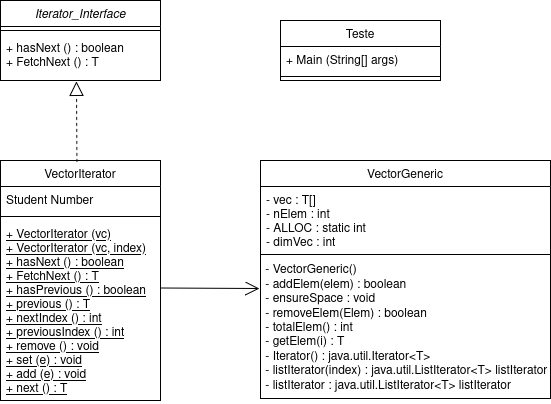

The diagram above was exported from draw.io. Its source (the exported page's mxGraphModel, read from the mxfile embedded in the PNG):
<mxGraphModel dx="1389" dy="667" grid="1" gridSize="10" guides="1" tooltips="1" connect="1" arrows="1" fold="1" page="1" pageScale="1" pageWidth="827" pageHeight="1169" math="0" shadow="0">
  <root>
    <mxCell id="WIyWlLk6GJQsqaUBKTNV-0" />
    <mxCell id="WIyWlLk6GJQsqaUBKTNV-1" parent="WIyWlLk6GJQsqaUBKTNV-0" />
    <mxCell id="zkfFHV4jXpPFQw0GAbJ--0" value="Iterator_Interface" style="swimlane;fontStyle=2;align=center;verticalAlign=top;childLayout=stackLayout;horizontal=1;startSize=26;horizontalStack=0;resizeParent=1;resizeLast=0;collapsible=1;marginBottom=0;rounded=0;shadow=0;strokeWidth=1;" parent="WIyWlLk6GJQsqaUBKTNV-1" vertex="1">
      <mxGeometry x="120" y="200" width="160" height="80" as="geometry">
        <mxRectangle x="230" y="140" width="160" height="26" as="alternateBounds" />
      </mxGeometry>
    </mxCell>
    <mxCell id="zkfFHV4jXpPFQw0GAbJ--4" value="" style="line;html=1;strokeWidth=1;align=left;verticalAlign=middle;spacingTop=-1;spacingLeft=3;spacingRight=3;rotatable=0;labelPosition=right;points=[];portConstraint=eastwest;" parent="zkfFHV4jXpPFQw0GAbJ--0" vertex="1">
      <mxGeometry y="26" width="160" height="8" as="geometry" />
    </mxCell>
    <mxCell id="zkfFHV4jXpPFQw0GAbJ--5" value="+ hasNext () : boolean&#10;+ FetchNext () : T" style="text;align=left;verticalAlign=top;spacingLeft=4;spacingRight=4;overflow=hidden;rotatable=0;points=[[0,0.5],[1,0.5]];portConstraint=eastwest;" parent="zkfFHV4jXpPFQw0GAbJ--0" vertex="1">
      <mxGeometry y="34" width="160" height="46" as="geometry" />
    </mxCell>
    <mxCell id="zkfFHV4jXpPFQw0GAbJ--6" value="VectorIterator" style="swimlane;fontStyle=0;align=center;verticalAlign=top;childLayout=stackLayout;horizontal=1;startSize=26;horizontalStack=0;resizeParent=1;resizeLast=0;collapsible=1;marginBottom=0;rounded=0;shadow=0;strokeWidth=1;" parent="WIyWlLk6GJQsqaUBKTNV-1" vertex="1">
      <mxGeometry x="120" y="360" width="160" height="240" as="geometry">
        <mxRectangle x="130" y="380" width="160" height="26" as="alternateBounds" />
      </mxGeometry>
    </mxCell>
    <mxCell id="zkfFHV4jXpPFQw0GAbJ--7" value="Student Number" style="text;align=left;verticalAlign=top;spacingLeft=4;spacingRight=4;overflow=hidden;rotatable=0;points=[[0,0.5],[1,0.5]];portConstraint=eastwest;" parent="zkfFHV4jXpPFQw0GAbJ--6" vertex="1">
      <mxGeometry y="26" width="160" height="26" as="geometry" />
    </mxCell>
    <mxCell id="zkfFHV4jXpPFQw0GAbJ--9" value="" style="line;html=1;strokeWidth=1;align=left;verticalAlign=middle;spacingTop=-1;spacingLeft=3;spacingRight=3;rotatable=0;labelPosition=right;points=[];portConstraint=eastwest;" parent="zkfFHV4jXpPFQw0GAbJ--6" vertex="1">
      <mxGeometry y="52" width="160" height="8" as="geometry" />
    </mxCell>
    <mxCell id="zkfFHV4jXpPFQw0GAbJ--10" value="+ VectorIterator (vc)&#10;+ VectorIterator (vc, index)&#10;+ hasNext () : boolean&#10;+ FetchNext () : T&#10;+ hasPrevious () : boolean&#10;+ previous () : T&#10;+ nextIndex () : int&#10;+ previousIndex () : int&#10;+ remove () : void&#10;+ set (e) : void&#10;+ add (e) : void&#10;+ next () : T" style="text;align=left;verticalAlign=top;spacingLeft=4;spacingRight=4;overflow=hidden;rotatable=0;points=[[0,0.5],[1,0.5]];portConstraint=eastwest;fontStyle=4" parent="zkfFHV4jXpPFQw0GAbJ--6" vertex="1">
      <mxGeometry y="60" width="160" height="180" as="geometry" />
    </mxCell>
    <mxCell id="zkfFHV4jXpPFQw0GAbJ--13" value="VectorGeneric" style="swimlane;fontStyle=0;align=center;verticalAlign=top;childLayout=stackLayout;horizontal=1;startSize=26;horizontalStack=0;resizeParent=1;resizeLast=0;collapsible=1;marginBottom=0;rounded=0;shadow=0;strokeWidth=1;" parent="WIyWlLk6GJQsqaUBKTNV-1" vertex="1">
      <mxGeometry x="380" y="360" width="290" height="238" as="geometry">
        <mxRectangle x="340" y="380" width="170" height="26" as="alternateBounds" />
      </mxGeometry>
    </mxCell>
    <mxCell id="zkfFHV4jXpPFQw0GAbJ--14" value="- vec : T[]&#10;- nElem : int&#10;- ALLOC : static int&#10;- dimVec : int" style="text;align=left;verticalAlign=top;spacingLeft=4;spacingRight=4;overflow=hidden;rotatable=0;points=[[0,0.5],[1,0.5]];portConstraint=eastwest;" parent="zkfFHV4jXpPFQw0GAbJ--13" vertex="1">
      <mxGeometry y="26" width="290" height="64" as="geometry" />
    </mxCell>
    <mxCell id="zkfFHV4jXpPFQw0GAbJ--15" value="" style="line;html=1;strokeWidth=1;align=left;verticalAlign=middle;spacingTop=-1;spacingLeft=3;spacingRight=3;rotatable=0;labelPosition=right;points=[];portConstraint=eastwest;" parent="zkfFHV4jXpPFQw0GAbJ--13" vertex="1">
      <mxGeometry y="90" width="290" height="8" as="geometry" />
    </mxCell>
    <mxCell id="jsEkB27RIBh2dRtmLiFW-0" value="&lt;div&gt;&amp;nbsp;- VectorGeneric()&lt;/div&gt;&lt;div&gt;&amp;nbsp;- addElem(elem) : boolean&lt;/div&gt;&lt;div&gt;&amp;nbsp;- ensureSpace : void&lt;/div&gt;&lt;div&gt;&amp;nbsp;- removeElem(Elem) : boolean&lt;/div&gt;&lt;div&gt;&amp;nbsp;- totalElem() : int&lt;/div&gt;&lt;div&gt;&amp;nbsp;- getElem(i) : T&lt;/div&gt;&lt;div&gt;&amp;nbsp;- Iterator() : java.util.Iterator&amp;lt;T&amp;gt;&lt;/div&gt;&lt;div&gt;&amp;nbsp;- listIterator(index) : java.util.ListIterator&amp;lt;T&amp;gt; listIterator&lt;/div&gt;&lt;div&gt;&amp;nbsp;- listIterator : java.util.ListIterator&amp;lt;T&amp;gt; listIterator&lt;/div&gt;" style="text;html=1;align=left;verticalAlign=middle;resizable=0;points=[];autosize=1;strokeColor=none;fillColor=none;" vertex="1" parent="zkfFHV4jXpPFQw0GAbJ--13">
      <mxGeometry y="98" width="290" height="140" as="geometry" />
    </mxCell>
    <mxCell id="zkfFHV4jXpPFQw0GAbJ--17" value="Teste" style="swimlane;fontStyle=0;align=center;verticalAlign=top;childLayout=stackLayout;horizontal=1;startSize=26;horizontalStack=0;resizeParent=1;resizeLast=0;collapsible=1;marginBottom=0;rounded=0;shadow=0;strokeWidth=1;" parent="WIyWlLk6GJQsqaUBKTNV-1" vertex="1">
      <mxGeometry x="400" y="220" width="160" height="60" as="geometry">
        <mxRectangle x="550" y="140" width="160" height="26" as="alternateBounds" />
      </mxGeometry>
    </mxCell>
    <mxCell id="zkfFHV4jXpPFQw0GAbJ--18" value="+ Main (String[] args)" style="text;align=left;verticalAlign=top;spacingLeft=4;spacingRight=4;overflow=hidden;rotatable=0;points=[[0,0.5],[1,0.5]];portConstraint=eastwest;" parent="zkfFHV4jXpPFQw0GAbJ--17" vertex="1">
      <mxGeometry y="26" width="160" height="26" as="geometry" />
    </mxCell>
    <mxCell id="zkfFHV4jXpPFQw0GAbJ--23" value="" style="line;html=1;strokeWidth=1;align=left;verticalAlign=middle;spacingTop=-1;spacingLeft=3;spacingRight=3;rotatable=0;labelPosition=right;points=[];portConstraint=eastwest;" parent="zkfFHV4jXpPFQw0GAbJ--17" vertex="1">
      <mxGeometry y="52" width="160" height="8" as="geometry" />
    </mxCell>
    <mxCell id="jsEkB27RIBh2dRtmLiFW-1" value="" style="endArrow=block;dashed=1;endFill=0;endSize=12;html=1;rounded=0;exitX=0.478;exitY=0.006;exitDx=0;exitDy=0;exitPerimeter=0;" edge="1" parent="WIyWlLk6GJQsqaUBKTNV-1" source="zkfFHV4jXpPFQw0GAbJ--6">
      <mxGeometry width="160" relative="1" as="geometry">
        <mxPoint x="180" y="330" as="sourcePoint" />
        <mxPoint x="196" y="281" as="targetPoint" />
      </mxGeometry>
    </mxCell>
    <mxCell id="jsEkB27RIBh2dRtmLiFW-4" value="" style="endArrow=open;endFill=1;endSize=12;html=1;rounded=0;exitX=1.002;exitY=0.375;exitDx=0;exitDy=0;exitPerimeter=0;" edge="1" parent="WIyWlLk6GJQsqaUBKTNV-1" source="zkfFHV4jXpPFQw0GAbJ--10">
      <mxGeometry width="160" relative="1" as="geometry">
        <mxPoint x="120" y="479.76" as="sourcePoint" />
        <mxPoint x="379" y="488" as="targetPoint" />
      </mxGeometry>
    </mxCell>
  </root>
</mxGraphModel>